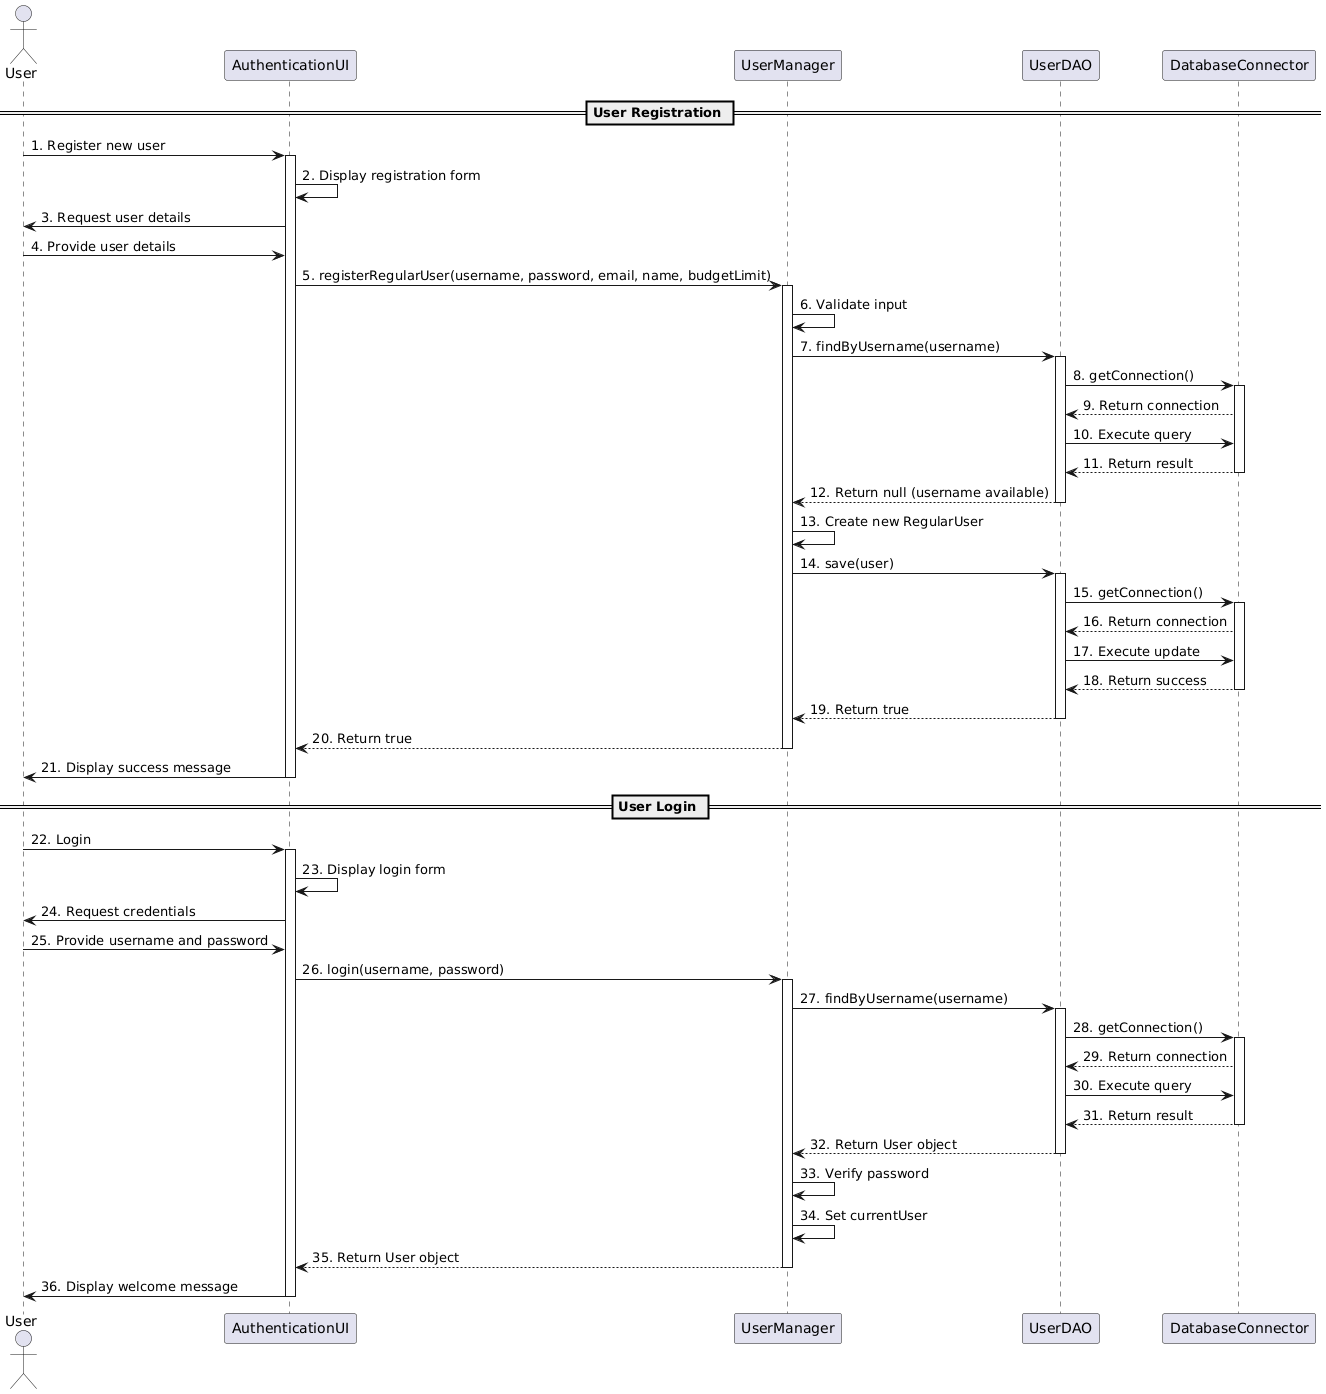

The diagram above was rendered by PlantUML. Its source (embedded in the PNG):
@startuml
actor User
participant "AuthenticationUI" as UI
participant "UserManager" as Manager
participant "UserDAO" as DAO
participant "DatabaseConnector" as DB

== User Registration ==

User -> UI: 1. Register new user
activate UI
UI -> UI: 2. Display registration form
UI -> User: 3. Request user details
User -> UI: 4. Provide user details
UI -> Manager: 5. registerRegularUser(username, password, email, name, budgetLimit)
activate Manager
Manager -> Manager: 6. Validate input
Manager -> DAO: 7. findByUsername(username)
activate DAO
DAO -> DB: 8. getConnection()
activate DB
DB --> DAO: 9. Return connection
DAO -> DB: 10. Execute query
DB --> DAO: 11. Return result
deactivate DB
DAO --> Manager: 12. Return null (username available)
deactivate DAO
Manager -> Manager: 13. Create new RegularUser
Manager -> DAO: 14. save(user)
activate DAO
DAO -> DB: 15. getConnection()
activate DB
DB --> DAO: 16. Return connection
DAO -> DB: 17. Execute update
DB --> DAO: 18. Return success
deactivate DB
DAO --> Manager: 19. Return true
deactivate DAO
Manager --> UI: 20. Return true
deactivate Manager
UI -> User: 21. Display success message
deactivate UI

== User Login ==

User -> UI: 22. Login
activate UI
UI -> UI: 23. Display login form
UI -> User: 24. Request credentials
User -> UI: 25. Provide username and password
UI -> Manager: 26. login(username, password)
activate Manager
Manager -> DAO: 27. findByUsername(username)
activate DAO
DAO -> DB: 28. getConnection()
activate DB
DB --> DAO: 29. Return connection
DAO -> DB: 30. Execute query
DB --> DAO: 31. Return result
deactivate DB
DAO --> Manager: 32. Return User object
deactivate DAO
Manager -> Manager: 33. Verify password
Manager -> Manager: 34. Set currentUser
Manager --> UI: 35. Return User object
deactivate Manager
UI -> User: 36. Display welcome message
deactivate UI
@enduml